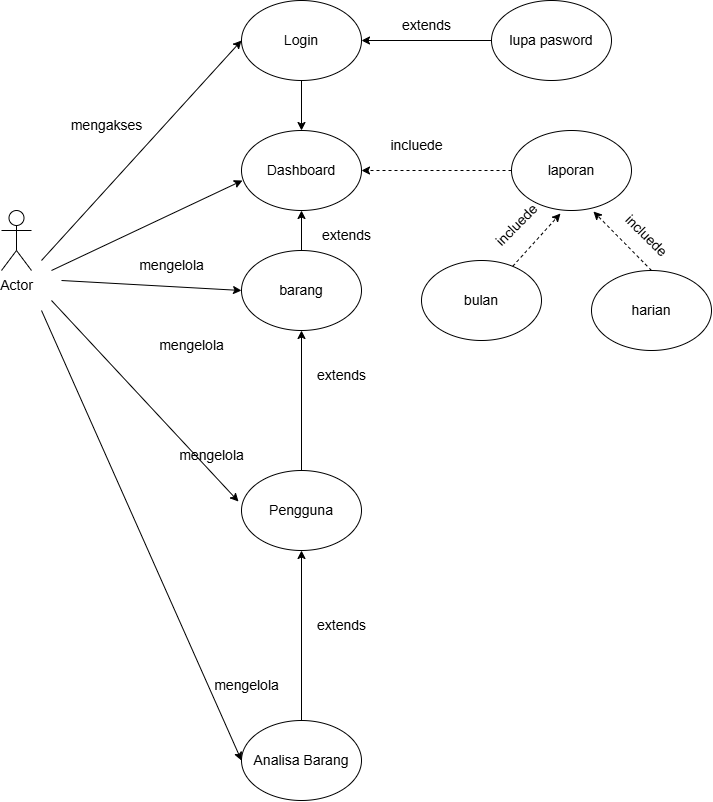

The diagram above was exported from draw.io. Its source (the exported page's mxGraphModel, read from the mxfile embedded in the PNG):
<mxGraphModel dx="1783" dy="971" grid="1" gridSize="10" guides="1" tooltips="1" connect="1" arrows="1" fold="1" page="1" pageScale="1" pageWidth="827" pageHeight="1169" math="0" shadow="0">
  <root>
    <mxCell id="0" />
    <mxCell id="1" parent="0" />
    <mxCell id="rIGpPiqSo-XQKOZwDMkA-1" value="Actor" style="shape=umlActor;verticalLabelPosition=bottom;verticalAlign=top;html=1;outlineConnect=0;fontSize=14;" parent="1" vertex="1">
      <mxGeometry x="80" y="620" width="30" height="60" as="geometry" />
    </mxCell>
    <mxCell id="rIGpPiqSo-XQKOZwDMkA-30" style="edgeStyle=orthogonalEdgeStyle;rounded=0;orthogonalLoop=1;jettySize=auto;html=1;fontSize=14;" parent="1" source="rIGpPiqSo-XQKOZwDMkA-2" target="rIGpPiqSo-XQKOZwDMkA-3" edge="1">
      <mxGeometry relative="1" as="geometry" />
    </mxCell>
    <mxCell id="rIGpPiqSo-XQKOZwDMkA-2" value="Login" style="ellipse;whiteSpace=wrap;html=1;fontSize=14;" parent="1" vertex="1">
      <mxGeometry x="320" y="410" width="120" height="80" as="geometry" />
    </mxCell>
    <mxCell id="rIGpPiqSo-XQKOZwDMkA-3" value="Dashboard" style="ellipse;whiteSpace=wrap;html=1;fontSize=14;" parent="1" vertex="1">
      <mxGeometry x="320" y="540" width="120" height="80" as="geometry" />
    </mxCell>
    <mxCell id="rIGpPiqSo-XQKOZwDMkA-32" style="edgeStyle=orthogonalEdgeStyle;rounded=0;orthogonalLoop=1;jettySize=auto;html=1;entryX=0.5;entryY=1;entryDx=0;entryDy=0;fontSize=14;" parent="1" source="rIGpPiqSo-XQKOZwDMkA-4" target="rIGpPiqSo-XQKOZwDMkA-3" edge="1">
      <mxGeometry relative="1" as="geometry" />
    </mxCell>
    <mxCell id="rIGpPiqSo-XQKOZwDMkA-4" value="barang" style="ellipse;whiteSpace=wrap;html=1;fontSize=14;" parent="1" vertex="1">
      <mxGeometry x="320" y="660" width="120" height="80" as="geometry" />
    </mxCell>
    <mxCell id="uq8yP8ylvihJKGq2oZKl-3" style="edgeStyle=orthogonalEdgeStyle;rounded=0;orthogonalLoop=1;jettySize=auto;html=1;entryX=0.5;entryY=1;entryDx=0;entryDy=0;" edge="1" parent="1" source="rIGpPiqSo-XQKOZwDMkA-7" target="rIGpPiqSo-XQKOZwDMkA-4">
      <mxGeometry relative="1" as="geometry" />
    </mxCell>
    <mxCell id="rIGpPiqSo-XQKOZwDMkA-7" value="Pengguna" style="ellipse;whiteSpace=wrap;html=1;fontSize=14;" parent="1" vertex="1">
      <mxGeometry x="320" y="880" width="120" height="80" as="geometry" />
    </mxCell>
    <mxCell id="rIGpPiqSo-XQKOZwDMkA-37" style="edgeStyle=orthogonalEdgeStyle;rounded=0;orthogonalLoop=1;jettySize=auto;html=1;fontSize=14;" parent="1" source="rIGpPiqSo-XQKOZwDMkA-8" target="rIGpPiqSo-XQKOZwDMkA-7" edge="1">
      <mxGeometry relative="1" as="geometry" />
    </mxCell>
    <mxCell id="rIGpPiqSo-XQKOZwDMkA-8" value="Analisa Barang" style="ellipse;whiteSpace=wrap;html=1;fontSize=14;" parent="1" vertex="1">
      <mxGeometry x="320" y="1130" width="120" height="80" as="geometry" />
    </mxCell>
    <mxCell id="rIGpPiqSo-XQKOZwDMkA-9" value="harian" style="ellipse;whiteSpace=wrap;html=1;fontSize=14;" parent="1" vertex="1">
      <mxGeometry x="670" y="680" width="120" height="80" as="geometry" />
    </mxCell>
    <mxCell id="rIGpPiqSo-XQKOZwDMkA-10" value="bulan" style="ellipse;whiteSpace=wrap;html=1;fontSize=14;" parent="1" vertex="1">
      <mxGeometry x="500" y="670" width="120" height="80" as="geometry" />
    </mxCell>
    <mxCell id="rIGpPiqSo-XQKOZwDMkA-12" value="" style="endArrow=classic;html=1;rounded=0;entryX=0;entryY=0.5;entryDx=0;entryDy=0;fontSize=14;" parent="1" target="rIGpPiqSo-XQKOZwDMkA-2" edge="1">
      <mxGeometry width="50" height="50" relative="1" as="geometry">
        <mxPoint x="120" y="670" as="sourcePoint" />
        <mxPoint x="170" y="620" as="targetPoint" />
      </mxGeometry>
    </mxCell>
    <mxCell id="rIGpPiqSo-XQKOZwDMkA-13" value="" style="endArrow=classic;html=1;rounded=0;entryX=0.008;entryY=0.625;entryDx=0;entryDy=0;entryPerimeter=0;fontSize=14;" parent="1" target="rIGpPiqSo-XQKOZwDMkA-3" edge="1">
      <mxGeometry width="50" height="50" relative="1" as="geometry">
        <mxPoint x="130" y="680" as="sourcePoint" />
        <mxPoint x="330" y="460" as="targetPoint" />
      </mxGeometry>
    </mxCell>
    <mxCell id="rIGpPiqSo-XQKOZwDMkA-14" value="" style="endArrow=classic;html=1;rounded=0;entryX=0;entryY=0.5;entryDx=0;entryDy=0;fontSize=14;" parent="1" target="rIGpPiqSo-XQKOZwDMkA-4" edge="1">
      <mxGeometry width="50" height="50" relative="1" as="geometry">
        <mxPoint x="140" y="690" as="sourcePoint" />
        <mxPoint x="340" y="470" as="targetPoint" />
      </mxGeometry>
    </mxCell>
    <mxCell id="rIGpPiqSo-XQKOZwDMkA-17" value="" style="endArrow=classic;html=1;rounded=0;entryX=-0.025;entryY=0.388;entryDx=0;entryDy=0;entryPerimeter=0;fontSize=14;" parent="1" target="rIGpPiqSo-XQKOZwDMkA-7" edge="1">
      <mxGeometry width="50" height="50" relative="1" as="geometry">
        <mxPoint x="130" y="710" as="sourcePoint" />
        <mxPoint x="370" y="500" as="targetPoint" />
      </mxGeometry>
    </mxCell>
    <mxCell id="rIGpPiqSo-XQKOZwDMkA-18" value="" style="endArrow=classic;html=1;rounded=0;entryX=0;entryY=0.5;entryDx=0;entryDy=0;fontSize=14;" parent="1" target="rIGpPiqSo-XQKOZwDMkA-8" edge="1">
      <mxGeometry width="50" height="50" relative="1" as="geometry">
        <mxPoint x="120" y="720" as="sourcePoint" />
        <mxPoint x="380" y="510" as="targetPoint" />
      </mxGeometry>
    </mxCell>
    <mxCell id="rIGpPiqSo-XQKOZwDMkA-22" value="" style="endArrow=classic;html=1;rounded=0;entryX=0.683;entryY=1.013;entryDx=0;entryDy=0;exitX=0.5;exitY=0;exitDx=0;exitDy=0;dashed=1;entryPerimeter=0;fontSize=14;" parent="1" source="rIGpPiqSo-XQKOZwDMkA-9" target="rIGpPiqSo-XQKOZwDMkA-49" edge="1">
      <mxGeometry width="50" height="50" relative="1" as="geometry">
        <mxPoint x="260" y="1210" as="sourcePoint" />
        <mxPoint x="460" y="1650" as="targetPoint" />
      </mxGeometry>
    </mxCell>
    <mxCell id="rIGpPiqSo-XQKOZwDMkA-23" value="" style="endArrow=classic;html=1;rounded=0;entryX=0.408;entryY=1.038;entryDx=0;entryDy=0;dashed=1;entryPerimeter=0;fontSize=14;" parent="1" source="rIGpPiqSo-XQKOZwDMkA-10" target="rIGpPiqSo-XQKOZwDMkA-49" edge="1">
      <mxGeometry width="50" height="50" relative="1" as="geometry">
        <mxPoint x="270" y="1240" as="sourcePoint" />
        <mxPoint x="390" y="1210" as="targetPoint" />
      </mxGeometry>
    </mxCell>
    <mxCell id="rIGpPiqSo-XQKOZwDMkA-31" value="incluede" style="text;html=1;align=center;verticalAlign=middle;resizable=0;points=[];autosize=1;strokeColor=none;fillColor=none;fontSize=14;" parent="1" vertex="1">
      <mxGeometry x="455" y="540" width="80" height="30" as="geometry" />
    </mxCell>
    <mxCell id="rIGpPiqSo-XQKOZwDMkA-43" style="edgeStyle=orthogonalEdgeStyle;rounded=0;orthogonalLoop=1;jettySize=auto;html=1;entryX=1;entryY=0.5;entryDx=0;entryDy=0;fontSize=14;" parent="1" source="rIGpPiqSo-XQKOZwDMkA-42" target="rIGpPiqSo-XQKOZwDMkA-2" edge="1">
      <mxGeometry relative="1" as="geometry" />
    </mxCell>
    <mxCell id="rIGpPiqSo-XQKOZwDMkA-42" value="lupa pasword" style="ellipse;whiteSpace=wrap;html=1;fontSize=14;" parent="1" vertex="1">
      <mxGeometry x="570" y="410" width="120" height="80" as="geometry" />
    </mxCell>
    <mxCell id="rIGpPiqSo-XQKOZwDMkA-50" style="edgeStyle=orthogonalEdgeStyle;rounded=0;orthogonalLoop=1;jettySize=auto;html=1;entryX=1;entryY=0.5;entryDx=0;entryDy=0;dashed=1;fontSize=14;" parent="1" source="rIGpPiqSo-XQKOZwDMkA-49" target="rIGpPiqSo-XQKOZwDMkA-3" edge="1">
      <mxGeometry relative="1" as="geometry" />
    </mxCell>
    <mxCell id="rIGpPiqSo-XQKOZwDMkA-49" value="laporan" style="ellipse;whiteSpace=wrap;html=1;fontSize=14;" parent="1" vertex="1">
      <mxGeometry x="590" y="540" width="120" height="80" as="geometry" />
    </mxCell>
    <mxCell id="sVnmYtIyeG1Fn27AQC4u-1" value="extends" style="text;html=1;align=center;verticalAlign=middle;resizable=0;points=[];autosize=1;strokeColor=none;fillColor=none;rotation=0;fontSize=14;" parent="1" vertex="1">
      <mxGeometry x="385" y="1020" width="70" height="30" as="geometry" />
    </mxCell>
    <mxCell id="sVnmYtIyeG1Fn27AQC4u-3" value="extends" style="text;html=1;align=center;verticalAlign=middle;resizable=0;points=[];autosize=1;strokeColor=none;fillColor=none;rotation=0;fontSize=14;" parent="1" vertex="1">
      <mxGeometry x="470" y="420" width="70" height="30" as="geometry" />
    </mxCell>
    <mxCell id="sVnmYtIyeG1Fn27AQC4u-4" value="extends" style="text;html=1;align=center;verticalAlign=middle;resizable=0;points=[];autosize=1;strokeColor=none;fillColor=none;rotation=0;fontSize=14;" parent="1" vertex="1">
      <mxGeometry x="390" y="630" width="70" height="30" as="geometry" />
    </mxCell>
    <mxCell id="sVnmYtIyeG1Fn27AQC4u-5" value="extends" style="text;html=1;align=center;verticalAlign=middle;resizable=0;points=[];autosize=1;strokeColor=none;fillColor=none;rotation=0;fontSize=14;" parent="1" vertex="1">
      <mxGeometry x="385" y="770" width="70" height="30" as="geometry" />
    </mxCell>
    <mxCell id="sVnmYtIyeG1Fn27AQC4u-9" value="incluede" style="text;html=1;align=center;verticalAlign=middle;resizable=0;points=[];autosize=1;strokeColor=none;fillColor=none;rotation=-45;fontSize=14;" parent="1" vertex="1">
      <mxGeometry x="555" y="620" width="80" height="30" as="geometry" />
    </mxCell>
    <mxCell id="sVnmYtIyeG1Fn27AQC4u-10" value="incluede" style="text;html=1;align=center;verticalAlign=middle;resizable=0;points=[];autosize=1;strokeColor=none;fillColor=none;rotation=45;fontSize=14;" parent="1" vertex="1">
      <mxGeometry x="685" y="630" width="80" height="30" as="geometry" />
    </mxCell>
    <mxCell id="sVnmYtIyeG1Fn27AQC4u-12" value="mengakses" style="text;html=1;align=center;verticalAlign=middle;resizable=0;points=[];autosize=1;strokeColor=none;fillColor=none;rotation=0;fontSize=14;" parent="1" vertex="1">
      <mxGeometry x="135" y="520" width="100" height="30" as="geometry" />
    </mxCell>
    <mxCell id="sVnmYtIyeG1Fn27AQC4u-14" value="mengelola" style="text;html=1;align=center;verticalAlign=middle;resizable=0;points=[];autosize=1;strokeColor=none;fillColor=none;rotation=0;fontSize=14;" parent="1" vertex="1">
      <mxGeometry x="205" y="660" width="90" height="30" as="geometry" />
    </mxCell>
    <mxCell id="sVnmYtIyeG1Fn27AQC4u-15" value="mengelola" style="text;html=1;align=center;verticalAlign=middle;resizable=0;points=[];autosize=1;strokeColor=none;fillColor=none;rotation=0;fontSize=14;" parent="1" vertex="1">
      <mxGeometry x="225" y="740" width="90" height="30" as="geometry" />
    </mxCell>
    <mxCell id="sVnmYtIyeG1Fn27AQC4u-17" value="mengelola" style="text;html=1;align=center;verticalAlign=middle;resizable=0;points=[];autosize=1;strokeColor=none;fillColor=none;rotation=0;fontSize=14;" parent="1" vertex="1">
      <mxGeometry x="245" y="850" width="90" height="30" as="geometry" />
    </mxCell>
    <mxCell id="sVnmYtIyeG1Fn27AQC4u-19" value="mengelola" style="text;html=1;align=center;verticalAlign=middle;resizable=0;points=[];autosize=1;strokeColor=none;fillColor=none;rotation=0;fontSize=14;" parent="1" vertex="1">
      <mxGeometry x="280" y="1080" width="90" height="30" as="geometry" />
    </mxCell>
  </root>
</mxGraphModel>